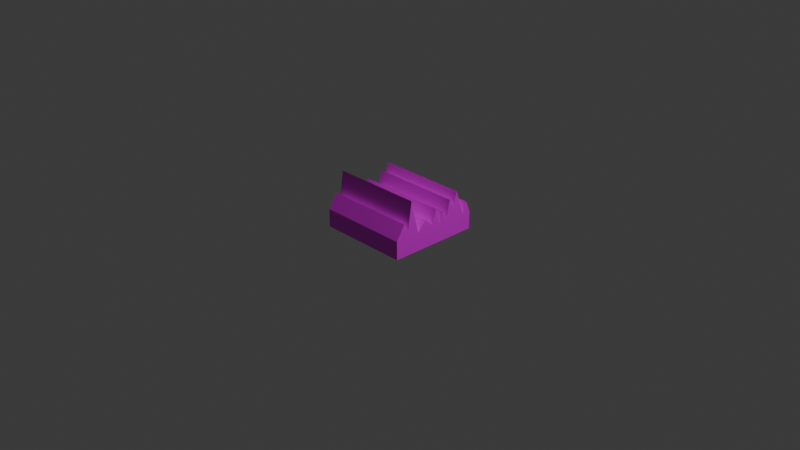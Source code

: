 # Source: Pinchitos2.blend  (saved by Blender 4.5.90; exported with 4.5.12 LTS)
import bpy
from mathutils import Matrix  # noqa: F401  (used for matrix-valued properties, if any)

bpy.ops.wm.read_factory_settings(use_empty=True)
scene = bpy.context.scene
scene.name = 'Scene'

# ---- collections
col_collection = bpy.data.collections.new('Collection'); scene.collection.children.link(col_collection)

# ---- images (referenced by path relative to the original .blend; pixels are not part of the script)
import os
ASSET_DIR = os.environ.get("B2B_ASSET_DIR", "")  # directory of the original .blend (textures are referenced by path, not embedded)
HERE = os.path.dirname(os.path.abspath(__file__))  # packed textures are extracted next to this script under _unpacked/

def load_image(name, relpath, width, height, colorspace="sRGB"):
    """Load a texture the original file referenced (path relative to the .blend, or extracted next to this script)."""
    p = next((c for c in (os.path.join(HERE, relpath), os.path.join(ASSET_DIR, relpath)) if relpath and os.path.exists(c)), "")
    if p:
        img = bpy.data.images.load(p, check_existing=True)
        img.name = name
    else:  # same state as the original file: an image datablock whose file is absent (Cycles renders it pink)
        img = bpy.data.images.new(name, width, height)
        img.source = "FILE"
        img.filepath = "//" + (relpath or name)
    img.colorspace_settings.name = colorspace
    return img
img_colores_png = load_image('colores.png', 'colores.png', 1024, 1024, 'sRGB')

# ---- materials (node trees are filled in below, after node groups)
mat_material = bpy.data.materials.new('Material')
mat_material.alpha_threshold = 0.0
mat_material.roughness = 0.5
mat_material.line_color = (0.0, 0.0, 0.0, 1.0)

# ---- material node trees
mat_material.use_nodes = True; mat_material.node_tree.nodes.clear()
_N = mat_material.node_tree.nodes; _L = mat_material.node_tree.links
n0 = _N.new('ShaderNodeOutputMaterial'); n0.name = 'Material Output'; n0.location = (200, 100)
n1 = _N.new('ShaderNodeBsdfPrincipled'); n1.name = 'Principled BSDF'; n1.location = (-200, 100)
n1.inputs[3].default_value = 1.45
n2 = _N.new('ShaderNodeTexImage'); n2.name = 'Image Texture'; n2.location = (-490, 80)
n2.image = img_colores_png
_L.new(n1.outputs[0], n0.inputs[0])
_L.new(n2.outputs[0], n1.inputs[0])
n0.is_active_output = True

# ---- world
world_world = bpy.data.worlds.new('World'); scene.world = world_world
world_world.use_nodes = True; world_world.node_tree.nodes.clear()
_N = world_world.node_tree.nodes; _L = world_world.node_tree.links
n0 = _N.new('ShaderNodeOutputWorld'); n0.name = 'World Output'; n0.location = (200, 100)
n1 = _N.new('ShaderNodeBackground'); n1.name = 'Background'; n1.location = (-200, 100)
n1.inputs[0].default_value = (0.05088, 0.05088, 0.05088, 1.0)
_L.new(n1.outputs[0], n0.inputs[0])
n0.is_active_output = True
world_world.color = (0.05088, 0.05088, 0.05088)
world_world.sun_shadow_jitter_overblur = 0.0

# ---- cameras
cam_camera = bpy.data.cameras.new('Camera')
cam_camera.clip_end = 100.0
cam_camera.ortho_scale = 7.314

# ---- lights
light_light = bpy.data.lights.new('Light', 'POINT')
light_light.energy = 1000.0
light_light.shadow_soft_size = 0.1

# ---- meshes
me_cube = bpy.data.meshes.new('Cube')
me_cube.from_pydata([(0.5, 0.5, 0.09814), (0.5, 0.5, -0.09814), (0.5, -0.5, 0.09814), (0.5, -0.5, -0.09814), (-0.5, 0.5, 0.09814), (-0.5, 0.5, -0.09814), (-0.5, -0.5, -0.09814), (-0.5, 0.4524, -0.09814), (-0.5, 0.4048, -0.09814), (-0.5, 0.3571, -0.09814), (-0.5, 0.3095, -0.09814), (-0.5, 0.2619, -0.09814), (-0.5, 0.2143, -0.09814), (-0.5, 0.1667, -0.09814), (-0.5, 0.119, -0.09814), (-0.5, 0.07143, -0.09814), (-0.5, 0.02381, -0.09814), (-0.5, -0.02381, -0.09814), (-0.5, -0.07143, -0.09814), (-0.5, -0.119, -0.09814), (-0.5, -0.1667, -0.09814), (-0.5, -0.2143, -0.09814), (-0.5, -0.2619, -0.09814), (-0.5, -0.3095, -0.09814), (-0.5, -0.3571, -0.09814), (-0.5, -0.4048, -0.09814), (-0.5, -0.4524, -0.09814), (0.5, 0.4524, 0.2155), (0.5, 0.4048, 0.09814), (0.5, 0.3571, 0.2271), (0.5, 0.3095, 0.3757), (0.5, 0.2619, 0.2183), (0.5, 0.2143, 0.3144), (0.5, 0.1667, 0.1119), (0.5, 0.119, 0.2184), (0.5, 0.07143, 0.1008), (0.5, 0.02381, 0.2762), (0.5, -0.02381, 0.1147), (0.5, -0.119, 0.2049), (0.5, -0.217, 0.09814), (0.5, -0.3095, 0.4662), (0.5, -0.3571, 0.1407), (0.5, -0.4048, 0.2528), (-0.5, -0.4995, 0.09814), (-0.5, -0.4048, 0.2528), (-0.5, -0.3571, 0.1407), (-0.5, -0.3095, 0.4662), (-0.5, -0.217, 0.09814), (-0.5, -0.119, 0.2049), (-0.5, -0.02254, 0.1146), (-0.5, 0.02381, 0.2762), (-0.5, 0.07143, 0.1008), (-0.5, 0.119, 0.2184), (-0.5, 0.1667, 0.1119), (-0.5, 0.2143, 0.3144), (-0.5, 0.2619, 0.2183), (-0.5, 0.3095, 0.3757), (-0.5, 0.3571, 0.2271), (-0.5, 0.4048, 0.09814), (-0.5, 0.4524, 0.2155), (0.5, -0.4524, -0.09814), (0.5, -0.4048, -0.09814), (0.5, -0.3571, -0.09814), (0.5, -0.3095, -0.09814), (0.5, -0.2619, -0.09814), (0.5, -0.2143, -0.09814), (0.5, -0.1667, -0.09814), (0.5, -0.119, -0.09814), (0.5, -0.07143, -0.09814), (0.5, -0.02381, -0.09814), (0.5, 0.02381, -0.09814), (0.5, 0.07143, -0.09814), (0.5, 0.119, -0.09814), (0.5, 0.1667, -0.09814), (0.5, 0.2143, -0.09814), (0.5, 0.2619, -0.09814), (0.5, 0.3095, -0.09814), (0.5, 0.3571, -0.09814), (0.5, 0.4048, -0.09814), (0.5, 0.4524, -0.09814)], [], [(3, 2, 43, 6), (7, 59, 4, 5), (26, 60, 3, 6), (60, 2, 3), (5, 4, 0, 1), (1, 0, 27, 79), (79, 27, 28, 78), (78, 28, 29, 77), (77, 29, 30, 76), (76, 30, 31, 75), (75, 31, 32, 74), (74, 32, 33, 73), (73, 33, 34, 72), (72, 34, 35, 71), (71, 35, 36, 70), (70, 36, 37, 69), (69, 37, 68), (68, 37, 38, 67), (67, 38, 39, 66), (66, 39, 65), (65, 39, 64), (64, 39, 40, 63), (63, 40, 41, 62), (62, 41, 42, 61), (61, 42, 2, 60), (5, 1, 79, 7), (7, 79, 78, 8), (8, 78, 77, 9), (9, 77, 76, 10), (10, 76, 75, 11), (11, 75, 74, 12), (12, 74, 73, 13), (13, 73, 72, 14), (14, 72, 71, 15), (15, 71, 70, 16), (16, 70, 69, 17), (17, 69, 68, 18), (18, 68, 67, 19), (19, 67, 66, 20), (20, 66, 65, 21), (21, 65, 64, 22), (22, 64, 63, 23), (23, 63, 62, 24), (24, 62, 61, 25), (25, 61, 60, 26), (6, 43, 26), (26, 43, 44, 25), (25, 44, 45, 24), (24, 45, 46, 23), (23, 46, 47, 22), (22, 47, 21), (21, 47, 20), (20, 47, 48, 19), (19, 48, 49, 18), (18, 49, 17), (17, 49, 50, 16), (16, 50, 51, 15), (15, 51, 52, 14), (14, 52, 53, 13), (13, 53, 54, 12), (12, 54, 55, 11), (11, 55, 56, 10), (10, 56, 57, 9), (9, 57, 58, 8), (8, 58, 59, 7), (0, 4, 59, 27), (27, 59, 58, 28), (28, 58, 57, 29), (29, 57, 56, 30), (30, 56, 55, 31), (31, 55, 54, 32), (32, 54, 53, 33), (33, 53, 52, 34), (34, 52, 51, 35), (35, 51, 50, 36), (36, 50, 49, 37), (37, 49, 48, 38), (38, 48, 47, 39), (39, 47, 46, 40), (40, 46, 45, 41), (41, 45, 44, 42), (42, 44, 43, 2)])
_uv = me_cube.uv_layers.new(name='UVMap')
_uv.uv.foreach_set('vector', [0.457, 0.8969, 0.4585, 0.8969, 0.4585, 0.8984, 0.457, 0.8984, 0.457, 0.8937, 0.4585, 0.8937, 0.4585, 0.8938, 0.457, 0.8938, 0.4555, 0.8968, 0.457, 0.8968, 0.457, 0.8969, 0.4555, 0.8969, 0.457, 0.8968, 0.4585, 0.8969, 0.457, 0.8969, 0.457, 0.8938, 0.4585, 0.8938, 0.4585, 0.8953, 0.457, 0.8953, 0.457, 0.8953, 0.4585, 0.8953, 0.4585, 0.8954, 0.457, 0.8954, 0.457, 0.8954, 0.4585, 0.8954, 0.4585, 0.8955, 0.457, 0.8955, 0.457, 0.8955, 0.4585, 0.8955, 0.4585, 0.8956, 0.457, 0.8956, 0.457, 0.8956, 0.4585, 0.8956, 0.4585, 0.8956, 0.457, 0.8956, 0.457, 0.8956, 0.4585, 0.8956, 0.4585, 0.8957, 0.457, 0.8957, 0.457, 0.8957, 0.4585, 0.8957, 0.4585, 0.8958, 0.457, 0.8958, 0.457, 0.8958, 0.4585, 0.8958, 0.4585, 0.8959, 0.457, 0.8959, 0.457, 0.8959, 0.4585, 0.8959, 0.4585, 0.8959, 0.457, 0.8959, 0.457, 0.8959, 0.4585, 0.8959, 0.4585, 0.896, 0.457, 0.896, 0.457, 0.896, 0.4585, 0.896, 0.4585, 0.8961, 0.457, 0.8961, 0.457, 0.8961, 0.4585, 0.8961, 0.4585, 0.8962, 0.457, 0.8962, 0.457, 0.8962, 0.4585, 0.8962, 0.457, 0.8962, 0.457, 0.8962, 0.4585, 0.8962, 0.4585, 0.8963, 0.457, 0.8963, 0.457, 0.8963, 0.4585, 0.8963, 0.4585, 0.8964, 0.457, 0.8964, 0.457, 0.8964, 0.4585, 0.8964, 0.457, 0.8964, 0.457, 0.8964, 0.4585, 0.8965, 0.457, 0.8965, 0.457, 0.8965, 0.4585, 0.8965, 0.4585, 0.8966, 0.457, 0.8966, 0.457, 0.8966, 0.4585, 0.8966, 0.4585, 0.8967, 0.457, 0.8967, 0.457, 0.8967, 0.4585, 0.8967, 0.4585, 0.8967, 0.457, 0.8967, 0.457, 0.8967, 0.4585, 0.8967, 0.4585, 0.8968, 0.457, 0.8968, 0.4555, 0.8953, 0.457, 0.8953, 0.457, 0.8954, 0.4555, 0.8954, 0.4555, 0.8954, 0.457, 0.8954, 0.457, 0.8955, 0.4555, 0.8955, 0.4555, 0.8955, 0.457, 0.8955, 0.457, 0.8956, 0.4555, 0.8956, 0.4555, 0.8956, 0.457, 0.8956, 0.457, 0.8956, 0.4555, 0.8956, 0.4555, 0.8956, 0.457, 0.8956, 0.457, 0.8957, 0.4555, 0.8957, 0.4555, 0.8957, 0.457, 0.8957, 0.457, 0.8958, 0.4555, 0.8958, 0.4555, 0.8958, 0.457, 0.8958, 0.457, 0.8959, 0.4555, 0.8959, 0.4555, 0.8959, 0.457, 0.8959, 0.457, 0.8959, 0.4555, 0.8959, 0.4555, 0.8959, 0.457, 0.8959, 0.457, 0.896, 0.4555, 0.896, 0.4555, 0.896, 0.457, 0.896, 0.457, 0.8961, 0.4555, 0.8961, 0.4555, 0.8961, 0.457, 0.8961, 0.457, 0.8962, 0.4555, 0.8962, 0.4555, 0.8962, 0.457, 0.8962, 0.457, 0.8962, 0.4555, 0.8962, 0.4555, 0.8962, 0.457, 0.8962, 0.457, 0.8963, 0.4555, 0.8963, 0.4555, 0.8963, 0.457, 0.8963, 0.457, 0.8964, 0.4555, 0.8964, 0.4555, 0.8964, 0.457, 0.8964, 0.457, 0.8964, 0.4555, 0.8964, 0.4555, 0.8964, 0.457, 0.8964, 0.457, 0.8965, 0.4555, 0.8965, 0.4555, 0.8965, 0.457, 0.8965, 0.457, 0.8966, 0.4555, 0.8966, 0.4555, 0.8966, 0.457, 0.8966, 0.457, 0.8967, 0.4555, 0.8967, 0.4555, 0.8967, 0.457, 0.8967, 0.457, 0.8967, 0.4555, 0.8967, 0.4555, 0.8967, 0.457, 0.8967, 0.457, 0.8968, 0.4555, 0.8968, 0.457, 0.8923, 0.4585, 0.8923, 0.457, 0.8923, 0.457, 0.8923, 0.4585, 0.8923, 0.4585, 0.8924, 0.457, 0.8924, 0.457, 0.8924, 0.4585, 0.8924, 0.4585, 0.8925, 0.457, 0.8925, 0.457, 0.8925, 0.4585, 0.8925, 0.4585, 0.8926, 0.457, 0.8926, 0.457, 0.8926, 0.4585, 0.8926, 0.4585, 0.8926, 0.457, 0.8926, 0.457, 0.8926, 0.4585, 0.8927, 0.457, 0.8927, 0.457, 0.8927, 0.4585, 0.8928, 0.457, 0.8928, 0.457, 0.8928, 0.4585, 0.8928, 0.4585, 0.8929, 0.457, 0.8929, 0.457, 0.8929, 0.4585, 0.8929, 0.4585, 0.8929, 0.457, 0.8929, 0.457, 0.8929, 0.4585, 0.893, 0.457, 0.893, 0.457, 0.893, 0.4585, 0.893, 0.4585, 0.8931, 0.457, 0.8931, 0.457, 0.8931, 0.4585, 0.8931, 0.4585, 0.8932, 0.457, 0.8932, 0.457, 0.8932, 0.4585, 0.8932, 0.4585, 0.8932, 0.457, 0.8932, 0.457, 0.8932, 0.4585, 0.8932, 0.4585, 0.8933, 0.457, 0.8933, 0.457, 0.8933, 0.4585, 0.8933, 0.4585, 0.8934, 0.457, 0.8934, 0.457, 0.8934, 0.4585, 0.8934, 0.4585, 0.8934, 0.457, 0.8934, 0.457, 0.8934, 0.4585, 0.8934, 0.4585, 0.8935, 0.457, 0.8935, 0.457, 0.8935, 0.4585, 0.8935, 0.4585, 0.8936, 0.457, 0.8936, 0.457, 0.8936, 0.4585, 0.8936, 0.4585, 0.8937, 0.457, 0.8937, 0.457, 0.8937, 0.4585, 0.8937, 0.4585, 0.8937, 0.457, 0.8937, 0.4585, 0.8953, 0.4601, 0.8953, 0.4601, 0.8954, 0.4585, 0.8954, 0.4585, 0.8954, 0.4601, 0.8954, 0.4601, 0.8955, 0.4585, 0.8955, 0.4585, 0.8955, 0.4601, 0.8955, 0.4601, 0.8956, 0.4585, 0.8956, 0.4585, 0.8956, 0.4601, 0.8956, 0.4601, 0.8956, 0.4585, 0.8956, 0.4585, 0.8956, 0.4601, 0.8956, 0.4601, 0.8957, 0.4585, 0.8957, 0.4585, 0.8957, 0.4601, 0.8957, 0.4601, 0.8958, 0.4585, 0.8958, 0.4585, 0.8958, 0.4601, 0.8958, 0.4601, 0.8959, 0.4585, 0.8959, 0.4585, 0.8959, 0.4601, 0.8959, 0.4601, 0.8959, 0.4585, 0.8959, 0.4585, 0.8959, 0.4601, 0.8959, 0.4601, 0.896, 0.4585, 0.896, 0.4585, 0.896, 0.4601, 0.896, 0.4601, 0.8961, 0.4585, 0.8961, 0.4585, 0.8961, 0.4601, 0.8961, 0.4601, 0.8962, 0.4585, 0.8962, 0.4585, 0.8962, 0.4601, 0.8962, 0.4601, 0.8963, 0.4585, 0.8963, 0.4585, 0.8963, 0.4601, 0.8963, 0.4601, 0.8964, 0.4585, 0.8964, 0.4585, 0.8965, 0.4601, 0.8965, 0.4601, 0.8966, 0.4585, 0.8966, 0.4585, 0.8966, 0.4601, 0.8966, 0.4601, 0.8967, 0.4585, 0.8967, 0.4585, 0.8967, 0.4601, 0.8967, 0.4601, 0.8967, 0.4585, 0.8967, 0.4585, 0.8967, 0.4601, 0.8967, 0.4601, 0.8968, 0.4585, 0.8968])
me_cube.materials.append(mat_material)
me_cube.use_mirror_vertex_groups = False
me_cube.update()

# ---- objects
ob_cube = bpy.data.objects.new('Cube', me_cube)
ob_light = bpy.data.objects.new('Light', light_light)
ob_camera = bpy.data.objects.new('Camera', cam_camera)

# ---- transforms, parenting, visibility, modifiers, constraints
ob_cube.location = (0.0, 0.0, 0.0)
ob_cube.lock_rotations_4d = False
ob_cube.empty_display_type = 'ARROWS'
ob_cube.lineart.crease_threshold = 0.0
ob_light.location = (4.076, 1.005, 5.904)
ob_light.rotation_euler = (0.6503, 0.05522, 1.866)
ob_light.lock_rotations_4d = False
ob_light.empty_display_type = 'ARROWS'
ob_light.color = (0.0, 0.0, 0.0, 0.0)
ob_light.lineart.crease_threshold = 0.0
ob_camera.location = (7.359, -6.926, 4.958)
ob_camera.rotation_euler = (1.109, 0.0, 0.8149)
ob_camera.lock_rotations_4d = False
ob_camera.empty_display_type = 'ARROWS'
ob_camera.color = (0.0, 0.0, 0.0, 0.0)
ob_camera.display_type = 'WIRE'
ob_camera.lineart.crease_threshold = 0.0

# ---- collection membership
col_collection.objects.link(ob_cube)
col_collection.objects.link(ob_light)
col_collection.objects.link(ob_camera)

# ---- scene / render settings (as saved in the file)
scene.camera = ob_camera
scene.frame_start = 1; scene.frame_end = 250; scene.frame_set(1)
scene.render.engine = 'BLENDER_EEVEE_NEXT'
bpy.context.view_layer.update()
